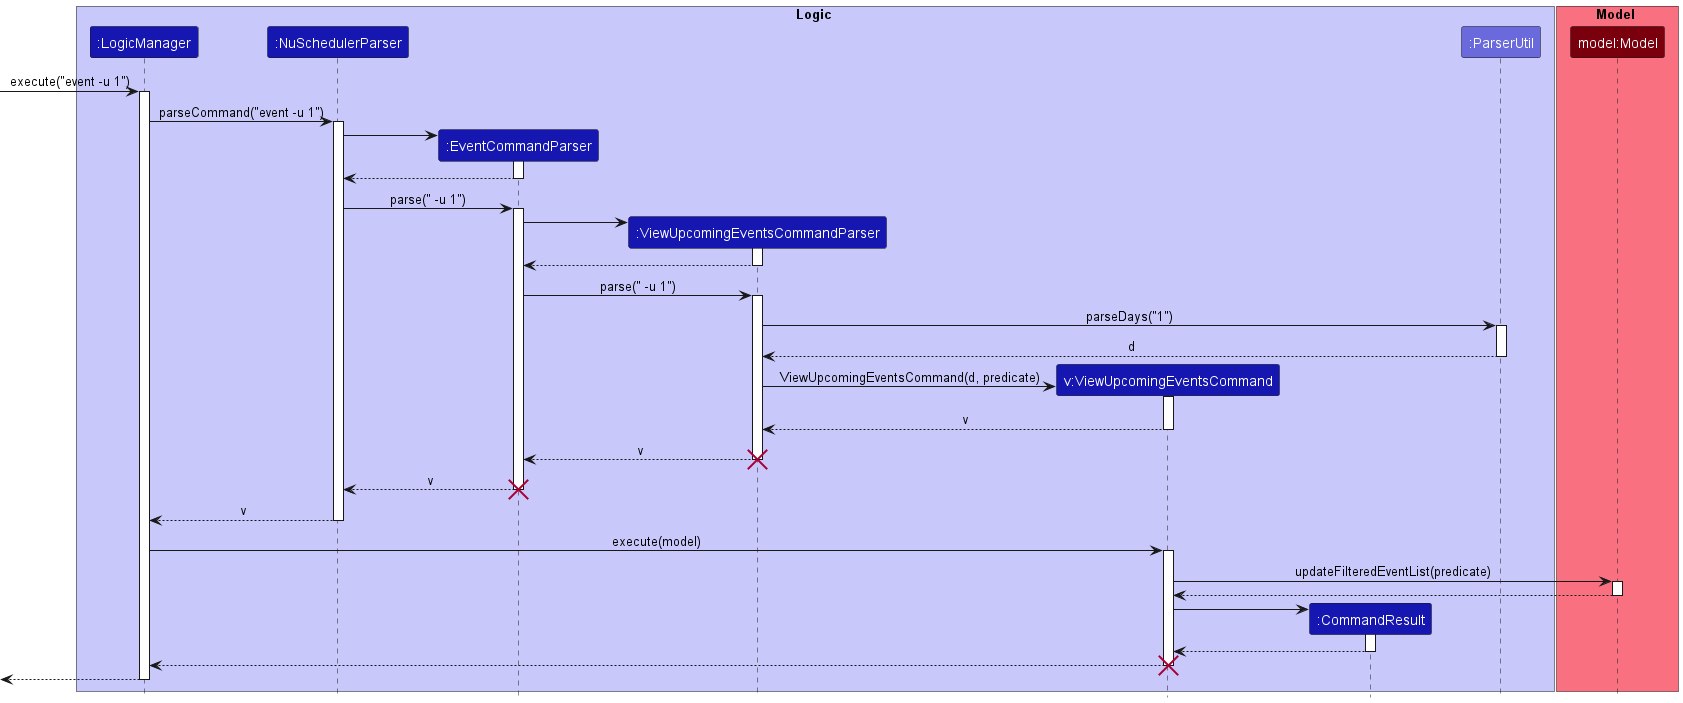

The diagram above was rendered by PlantUML. Its source (embedded in the PNG):
@startuml
!include ../style.puml

box Logic LOGIC_COLOR_T1
Participant ":LogicManager" as logicManager LOGIC_COLOR_T3
Participant ":NuSchedulerParser" as nuSchedulerParser LOGIC_COLOR_T3
Participant ":EventCommandParser" as EventCommandParser LOGIC_COLOR_T3
Participant ":ViewUpcomingEventsCommandParser" as ViewUpcomingEventsCommandParser LOGIC_COLOR_T3
Participant "v:ViewUpcomingEventsCommand" as ViewUpcomingEventsCommand LOGIC_COLOR_T3
Participant ":CommandResult" as commandResult LOGIC_COLOR_T3
Participant ":ParserUtil" as parserUtil LOGIC_COLOR_T2

endBox

box Model MODEL_COLOR_T1
Participant "model:Model" as model MODEL_COLOR_T3
endBox

-> logicManager ++: execute("event -u 1")
logicManager -> nuSchedulerParser ++: parseCommand("event -u 1")

create EventCommandParser
nuSchedulerParser -> EventCommandParser ++
return
nuSchedulerParser -> EventCommandParser ++: parse(" -u 1")

create ViewUpcomingEventsCommandParser
EventCommandParser -> ViewUpcomingEventsCommandParser ++
return
EventCommandParser -> ViewUpcomingEventsCommandParser ++: parse(" -u 1")

ViewUpcomingEventsCommandParser -> parserUtil ++: parseDays("1")
return d

create ViewUpcomingEventsCommand
ViewUpcomingEventsCommandParser -> ViewUpcomingEventsCommand ++: ViewUpcomingEventsCommand(d, predicate)
return v
return v
destroy ViewUpcomingEventsCommandParser
return v
destroy EventCommandParser
return v

logicManager -> ViewUpcomingEventsCommand ++: execute(model)
ViewUpcomingEventsCommand -> model ++: updateFilteredEventList(predicate)
return

create commandResult
ViewUpcomingEventsCommand -> commandResult ++
return
return
destroy ViewUpcomingEventsCommand
return
@enduml